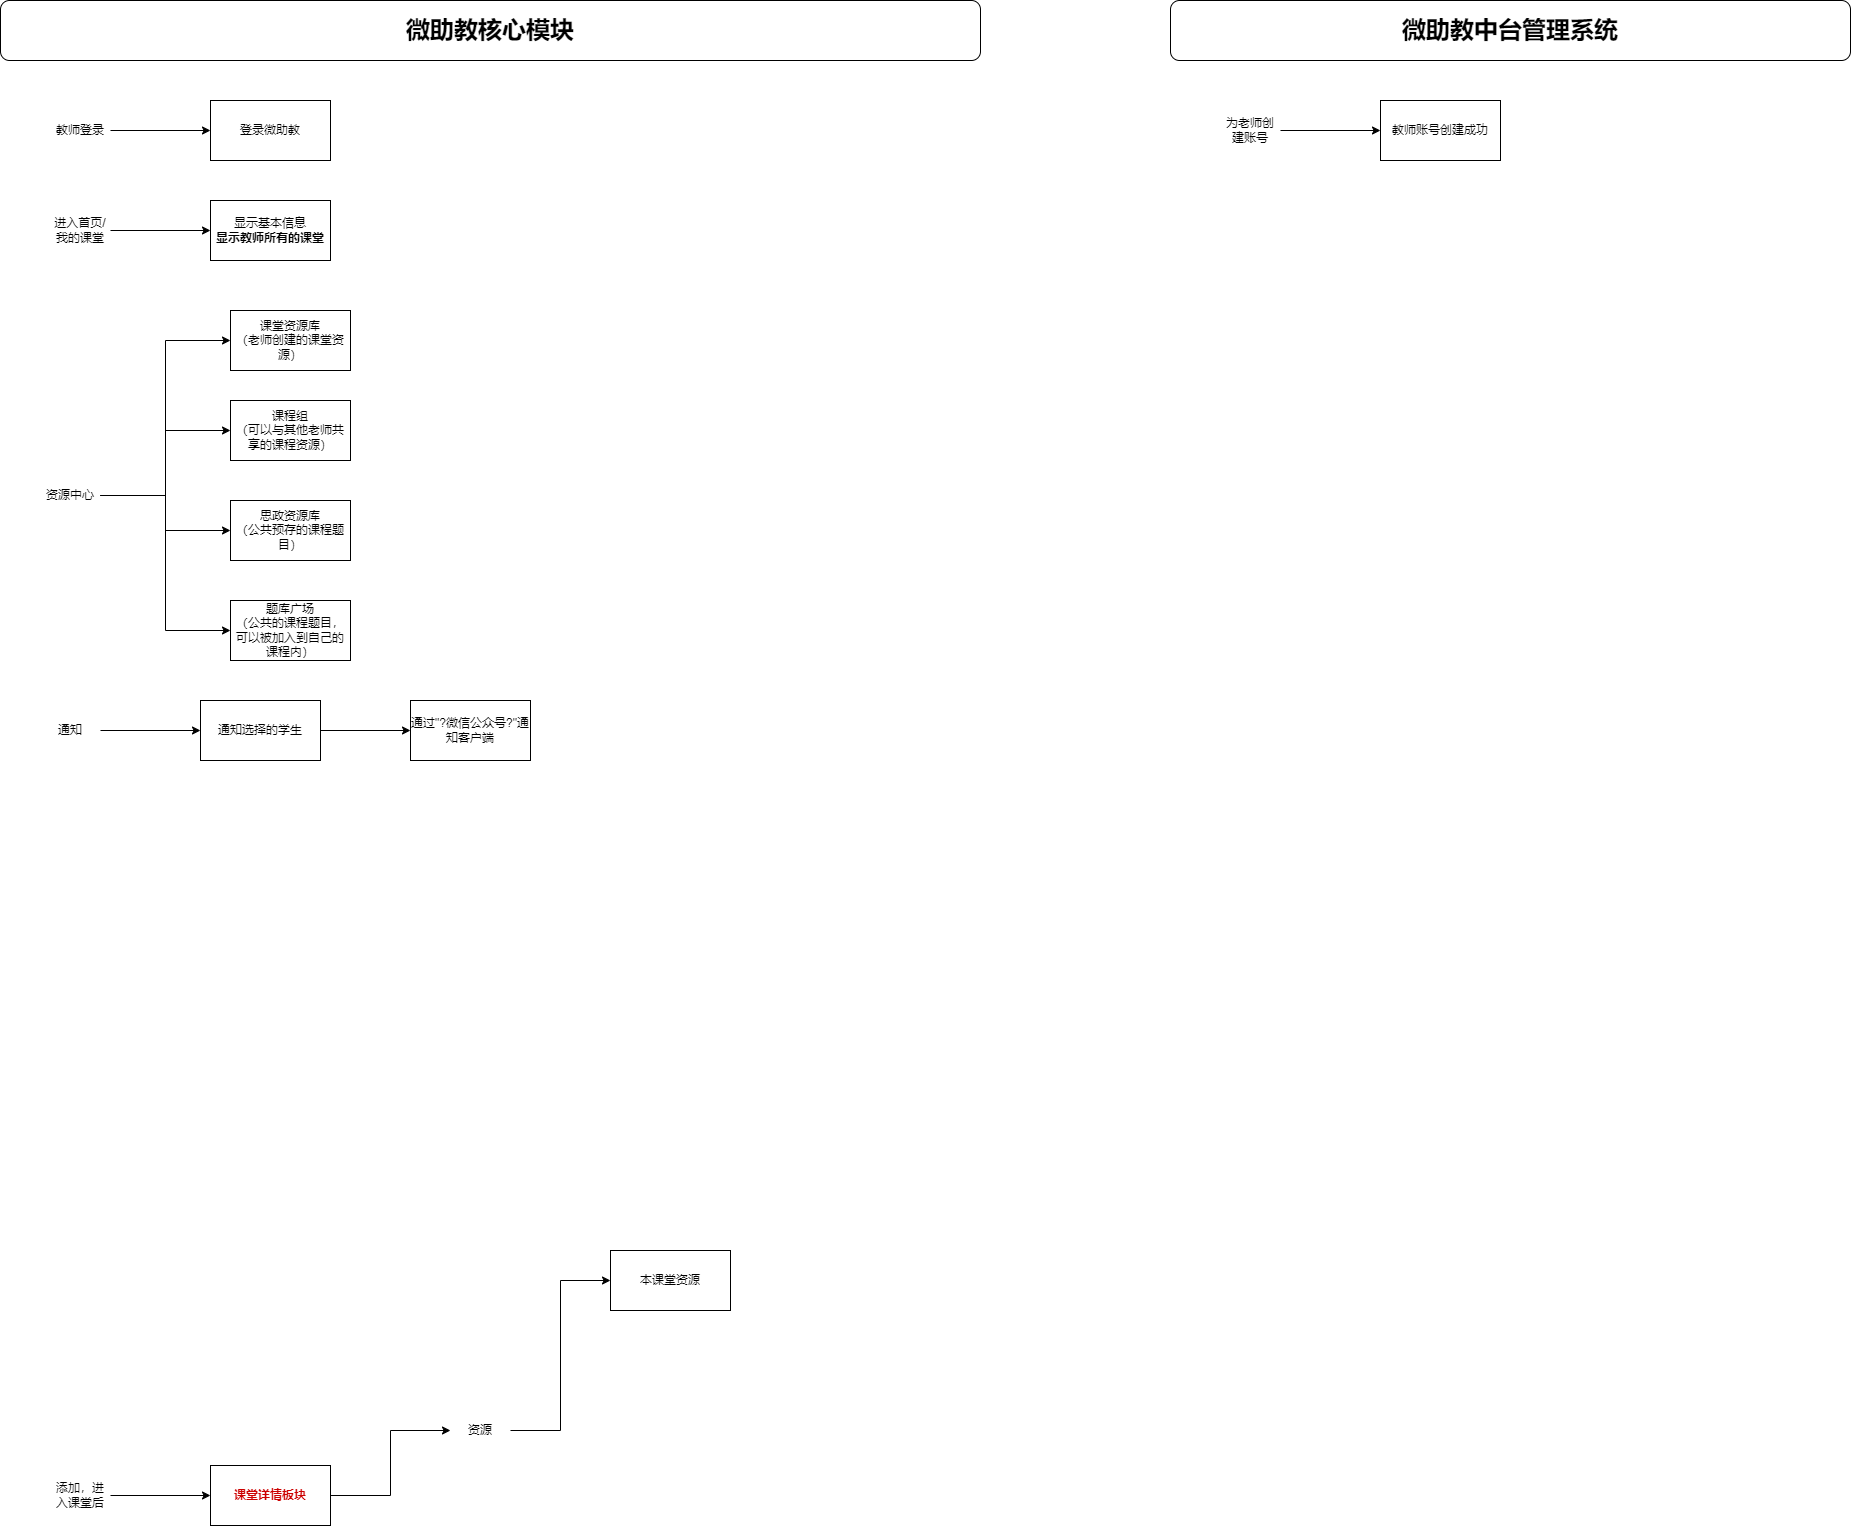

The diagram above was exported from draw.io. Its source (the exported page's mxGraphModel, read from the mxfile embedded in the PNG):
<mxGraphModel dx="1302" dy="842" grid="1" gridSize="10" guides="1" tooltips="1" connect="1" arrows="1" fold="1" page="1" pageScale="1" pageWidth="827" pageHeight="1169" math="0" shadow="0">
  <root>
    <mxCell id="0" />
    <mxCell id="1" parent="0" />
    <mxCell id="3AMMGLfXnZCcbY21QmOF-1" value="&lt;b&gt;&lt;font style=&quot;font-size: 24px;&quot;&gt;微助教核心模块&lt;/font&gt;&lt;/b&gt;" style="rounded=1;whiteSpace=wrap;html=1;" parent="1" vertex="1">
      <mxGeometry x="40" y="160" width="980" height="60" as="geometry" />
    </mxCell>
    <mxCell id="3AMMGLfXnZCcbY21QmOF-2" value="登录微助教" style="rounded=0;whiteSpace=wrap;html=1;" parent="1" vertex="1">
      <mxGeometry x="250" y="260" width="120" height="60" as="geometry" />
    </mxCell>
    <mxCell id="3AMMGLfXnZCcbY21QmOF-4" style="edgeStyle=orthogonalEdgeStyle;rounded=0;orthogonalLoop=1;jettySize=auto;html=1;exitX=1;exitY=0.5;exitDx=0;exitDy=0;entryX=0;entryY=0.5;entryDx=0;entryDy=0;" parent="1" source="3AMMGLfXnZCcbY21QmOF-3" target="3AMMGLfXnZCcbY21QmOF-2" edge="1">
      <mxGeometry relative="1" as="geometry" />
    </mxCell>
    <mxCell id="3AMMGLfXnZCcbY21QmOF-3" value="教师登录" style="text;html=1;align=center;verticalAlign=middle;whiteSpace=wrap;rounded=0;" parent="1" vertex="1">
      <mxGeometry x="90" y="275" width="60" height="30" as="geometry" />
    </mxCell>
    <mxCell id="3AMMGLfXnZCcbY21QmOF-5" value="显示基本信息&lt;br&gt;&lt;b&gt;显示教师所有的课堂&lt;/b&gt;" style="rounded=0;whiteSpace=wrap;html=1;" parent="1" vertex="1">
      <mxGeometry x="250" y="360" width="120" height="60" as="geometry" />
    </mxCell>
    <mxCell id="3AMMGLfXnZCcbY21QmOF-6" style="edgeStyle=orthogonalEdgeStyle;rounded=0;orthogonalLoop=1;jettySize=auto;html=1;exitX=1;exitY=0.5;exitDx=0;exitDy=0;entryX=0;entryY=0.5;entryDx=0;entryDy=0;" parent="1" source="3AMMGLfXnZCcbY21QmOF-7" target="3AMMGLfXnZCcbY21QmOF-5" edge="1">
      <mxGeometry relative="1" as="geometry" />
    </mxCell>
    <mxCell id="3AMMGLfXnZCcbY21QmOF-7" value="进入首页/我的课堂" style="text;html=1;align=center;verticalAlign=middle;whiteSpace=wrap;rounded=0;" parent="1" vertex="1">
      <mxGeometry x="90" y="375" width="60" height="30" as="geometry" />
    </mxCell>
    <mxCell id="3AMMGLfXnZCcbY21QmOF-8" value="&lt;b&gt;&lt;font style=&quot;font-size: 24px;&quot;&gt;微助教中台管理系统&lt;/font&gt;&lt;/b&gt;" style="rounded=1;whiteSpace=wrap;html=1;" parent="1" vertex="1">
      <mxGeometry x="1210" y="160" width="680" height="60" as="geometry" />
    </mxCell>
    <mxCell id="3AMMGLfXnZCcbY21QmOF-9" value="教师账号创建成功" style="rounded=0;whiteSpace=wrap;html=1;" parent="1" vertex="1">
      <mxGeometry x="1420" y="260" width="120" height="60" as="geometry" />
    </mxCell>
    <mxCell id="3AMMGLfXnZCcbY21QmOF-10" style="edgeStyle=orthogonalEdgeStyle;rounded=0;orthogonalLoop=1;jettySize=auto;html=1;exitX=1;exitY=0.5;exitDx=0;exitDy=0;entryX=0;entryY=0.5;entryDx=0;entryDy=0;" parent="1" source="3AMMGLfXnZCcbY21QmOF-11" target="3AMMGLfXnZCcbY21QmOF-9" edge="1">
      <mxGeometry relative="1" as="geometry" />
    </mxCell>
    <mxCell id="3AMMGLfXnZCcbY21QmOF-11" value="为老师创建账号" style="text;html=1;align=center;verticalAlign=middle;whiteSpace=wrap;rounded=0;" parent="1" vertex="1">
      <mxGeometry x="1260" y="275" width="60" height="30" as="geometry" />
    </mxCell>
    <mxCell id="3AMMGLfXnZCcbY21QmOF-17" style="edgeStyle=orthogonalEdgeStyle;rounded=0;orthogonalLoop=1;jettySize=auto;html=1;exitX=1;exitY=0.5;exitDx=0;exitDy=0;" parent="1" source="3AMMGLfXnZCcbY21QmOF-15" target="3AMMGLfXnZCcbY21QmOF-16" edge="1">
      <mxGeometry relative="1" as="geometry" />
    </mxCell>
    <mxCell id="3AMMGLfXnZCcbY21QmOF-15" value="添加，进入课堂后" style="text;html=1;align=center;verticalAlign=middle;whiteSpace=wrap;rounded=0;" parent="1" vertex="1">
      <mxGeometry x="90" y="1640" width="60" height="30" as="geometry" />
    </mxCell>
    <mxCell id="3AMMGLfXnZCcbY21QmOF-21" style="edgeStyle=orthogonalEdgeStyle;rounded=0;orthogonalLoop=1;jettySize=auto;html=1;exitX=1;exitY=0.5;exitDx=0;exitDy=0;entryX=0;entryY=0.5;entryDx=0;entryDy=0;" parent="1" source="3AMMGLfXnZCcbY21QmOF-16" target="3AMMGLfXnZCcbY21QmOF-20" edge="1">
      <mxGeometry relative="1" as="geometry" />
    </mxCell>
    <mxCell id="3AMMGLfXnZCcbY21QmOF-16" value="&lt;b&gt;&lt;font color=&quot;#cc0000&quot;&gt;课堂详情板块&lt;/font&gt;&lt;/b&gt;" style="rounded=0;whiteSpace=wrap;html=1;" parent="1" vertex="1">
      <mxGeometry x="250" y="1625" width="120" height="60" as="geometry" />
    </mxCell>
    <mxCell id="3AMMGLfXnZCcbY21QmOF-23" style="edgeStyle=orthogonalEdgeStyle;rounded=0;orthogonalLoop=1;jettySize=auto;html=1;exitX=1;exitY=0.5;exitDx=0;exitDy=0;entryX=0;entryY=0.5;entryDx=0;entryDy=0;" parent="1" source="3AMMGLfXnZCcbY21QmOF-20" target="3AMMGLfXnZCcbY21QmOF-22" edge="1">
      <mxGeometry relative="1" as="geometry" />
    </mxCell>
    <mxCell id="3AMMGLfXnZCcbY21QmOF-20" value="资源" style="text;html=1;align=center;verticalAlign=middle;whiteSpace=wrap;rounded=0;" parent="1" vertex="1">
      <mxGeometry x="490" y="1575" width="60" height="30" as="geometry" />
    </mxCell>
    <mxCell id="3AMMGLfXnZCcbY21QmOF-22" value="本课堂资源" style="rounded=0;whiteSpace=wrap;html=1;" parent="1" vertex="1">
      <mxGeometry x="650" y="1410" width="120" height="60" as="geometry" />
    </mxCell>
    <mxCell id="3JbQ0u1solwiw_tFFAxb-4" style="edgeStyle=orthogonalEdgeStyle;rounded=0;orthogonalLoop=1;jettySize=auto;html=1;exitX=1;exitY=0.5;exitDx=0;exitDy=0;entryX=0;entryY=0.5;entryDx=0;entryDy=0;" edge="1" parent="1" source="3JbQ0u1solwiw_tFFAxb-1" target="3JbQ0u1solwiw_tFFAxb-2">
      <mxGeometry relative="1" as="geometry" />
    </mxCell>
    <mxCell id="3JbQ0u1solwiw_tFFAxb-5" style="edgeStyle=orthogonalEdgeStyle;rounded=0;orthogonalLoop=1;jettySize=auto;html=1;exitX=1;exitY=0.5;exitDx=0;exitDy=0;entryX=0;entryY=0.5;entryDx=0;entryDy=0;" edge="1" parent="1" source="3JbQ0u1solwiw_tFFAxb-1" target="3JbQ0u1solwiw_tFFAxb-3">
      <mxGeometry relative="1" as="geometry" />
    </mxCell>
    <mxCell id="3JbQ0u1solwiw_tFFAxb-7" style="edgeStyle=orthogonalEdgeStyle;rounded=0;orthogonalLoop=1;jettySize=auto;html=1;exitX=1;exitY=0.5;exitDx=0;exitDy=0;entryX=0;entryY=0.5;entryDx=0;entryDy=0;" edge="1" parent="1" source="3JbQ0u1solwiw_tFFAxb-1" target="3JbQ0u1solwiw_tFFAxb-6">
      <mxGeometry relative="1" as="geometry" />
    </mxCell>
    <mxCell id="3JbQ0u1solwiw_tFFAxb-9" style="edgeStyle=orthogonalEdgeStyle;rounded=0;orthogonalLoop=1;jettySize=auto;html=1;exitX=1;exitY=0.5;exitDx=0;exitDy=0;entryX=0;entryY=0.5;entryDx=0;entryDy=0;" edge="1" parent="1" source="3JbQ0u1solwiw_tFFAxb-1" target="3JbQ0u1solwiw_tFFAxb-8">
      <mxGeometry relative="1" as="geometry" />
    </mxCell>
    <mxCell id="3JbQ0u1solwiw_tFFAxb-1" value="资源中心" style="text;html=1;align=center;verticalAlign=middle;whiteSpace=wrap;rounded=0;" vertex="1" parent="1">
      <mxGeometry x="80" y="640" width="60" height="30" as="geometry" />
    </mxCell>
    <mxCell id="3JbQ0u1solwiw_tFFAxb-2" value="课堂资源库&lt;div&gt;（老师创建的课堂资源&lt;span style=&quot;background-color: initial;&quot;&gt;）&lt;/span&gt;&lt;/div&gt;" style="rounded=0;whiteSpace=wrap;html=1;" vertex="1" parent="1">
      <mxGeometry x="270" y="470" width="120" height="60" as="geometry" />
    </mxCell>
    <mxCell id="3JbQ0u1solwiw_tFFAxb-3" value="课程组&lt;div&gt;（可以与其他老师共享的课程资源）&lt;/div&gt;" style="rounded=0;whiteSpace=wrap;html=1;" vertex="1" parent="1">
      <mxGeometry x="270" y="560" width="120" height="60" as="geometry" />
    </mxCell>
    <mxCell id="3JbQ0u1solwiw_tFFAxb-6" value="思政资源库&lt;div&gt;（公共预存的课程题目）&lt;/div&gt;" style="rounded=0;whiteSpace=wrap;html=1;" vertex="1" parent="1">
      <mxGeometry x="270" y="660" width="120" height="60" as="geometry" />
    </mxCell>
    <mxCell id="3JbQ0u1solwiw_tFFAxb-8" value="题库广场&lt;br&gt;（公共的课程题目，可以被加入到自己的课程内）" style="rounded=0;whiteSpace=wrap;html=1;" vertex="1" parent="1">
      <mxGeometry x="270" y="760" width="120" height="60" as="geometry" />
    </mxCell>
    <mxCell id="3JbQ0u1solwiw_tFFAxb-12" style="edgeStyle=orthogonalEdgeStyle;rounded=0;orthogonalLoop=1;jettySize=auto;html=1;exitX=1;exitY=0.5;exitDx=0;exitDy=0;entryX=0;entryY=0.5;entryDx=0;entryDy=0;" edge="1" parent="1" source="3JbQ0u1solwiw_tFFAxb-10" target="3JbQ0u1solwiw_tFFAxb-11">
      <mxGeometry relative="1" as="geometry" />
    </mxCell>
    <mxCell id="3JbQ0u1solwiw_tFFAxb-10" value="通知" style="text;html=1;align=center;verticalAlign=middle;whiteSpace=wrap;rounded=0;" vertex="1" parent="1">
      <mxGeometry x="80" y="875" width="60" height="30" as="geometry" />
    </mxCell>
    <mxCell id="3JbQ0u1solwiw_tFFAxb-14" style="edgeStyle=orthogonalEdgeStyle;rounded=0;orthogonalLoop=1;jettySize=auto;html=1;exitX=1;exitY=0.5;exitDx=0;exitDy=0;" edge="1" parent="1" source="3JbQ0u1solwiw_tFFAxb-11" target="3JbQ0u1solwiw_tFFAxb-13">
      <mxGeometry relative="1" as="geometry" />
    </mxCell>
    <mxCell id="3JbQ0u1solwiw_tFFAxb-11" value="通知选择的学生" style="rounded=0;whiteSpace=wrap;html=1;" vertex="1" parent="1">
      <mxGeometry x="240" y="860" width="120" height="60" as="geometry" />
    </mxCell>
    <mxCell id="3JbQ0u1solwiw_tFFAxb-13" value="通过&quot;?微信公众号?&quot;通知客户端" style="rounded=0;whiteSpace=wrap;html=1;" vertex="1" parent="1">
      <mxGeometry x="450" y="860" width="120" height="60" as="geometry" />
    </mxCell>
  </root>
</mxGraphModel>